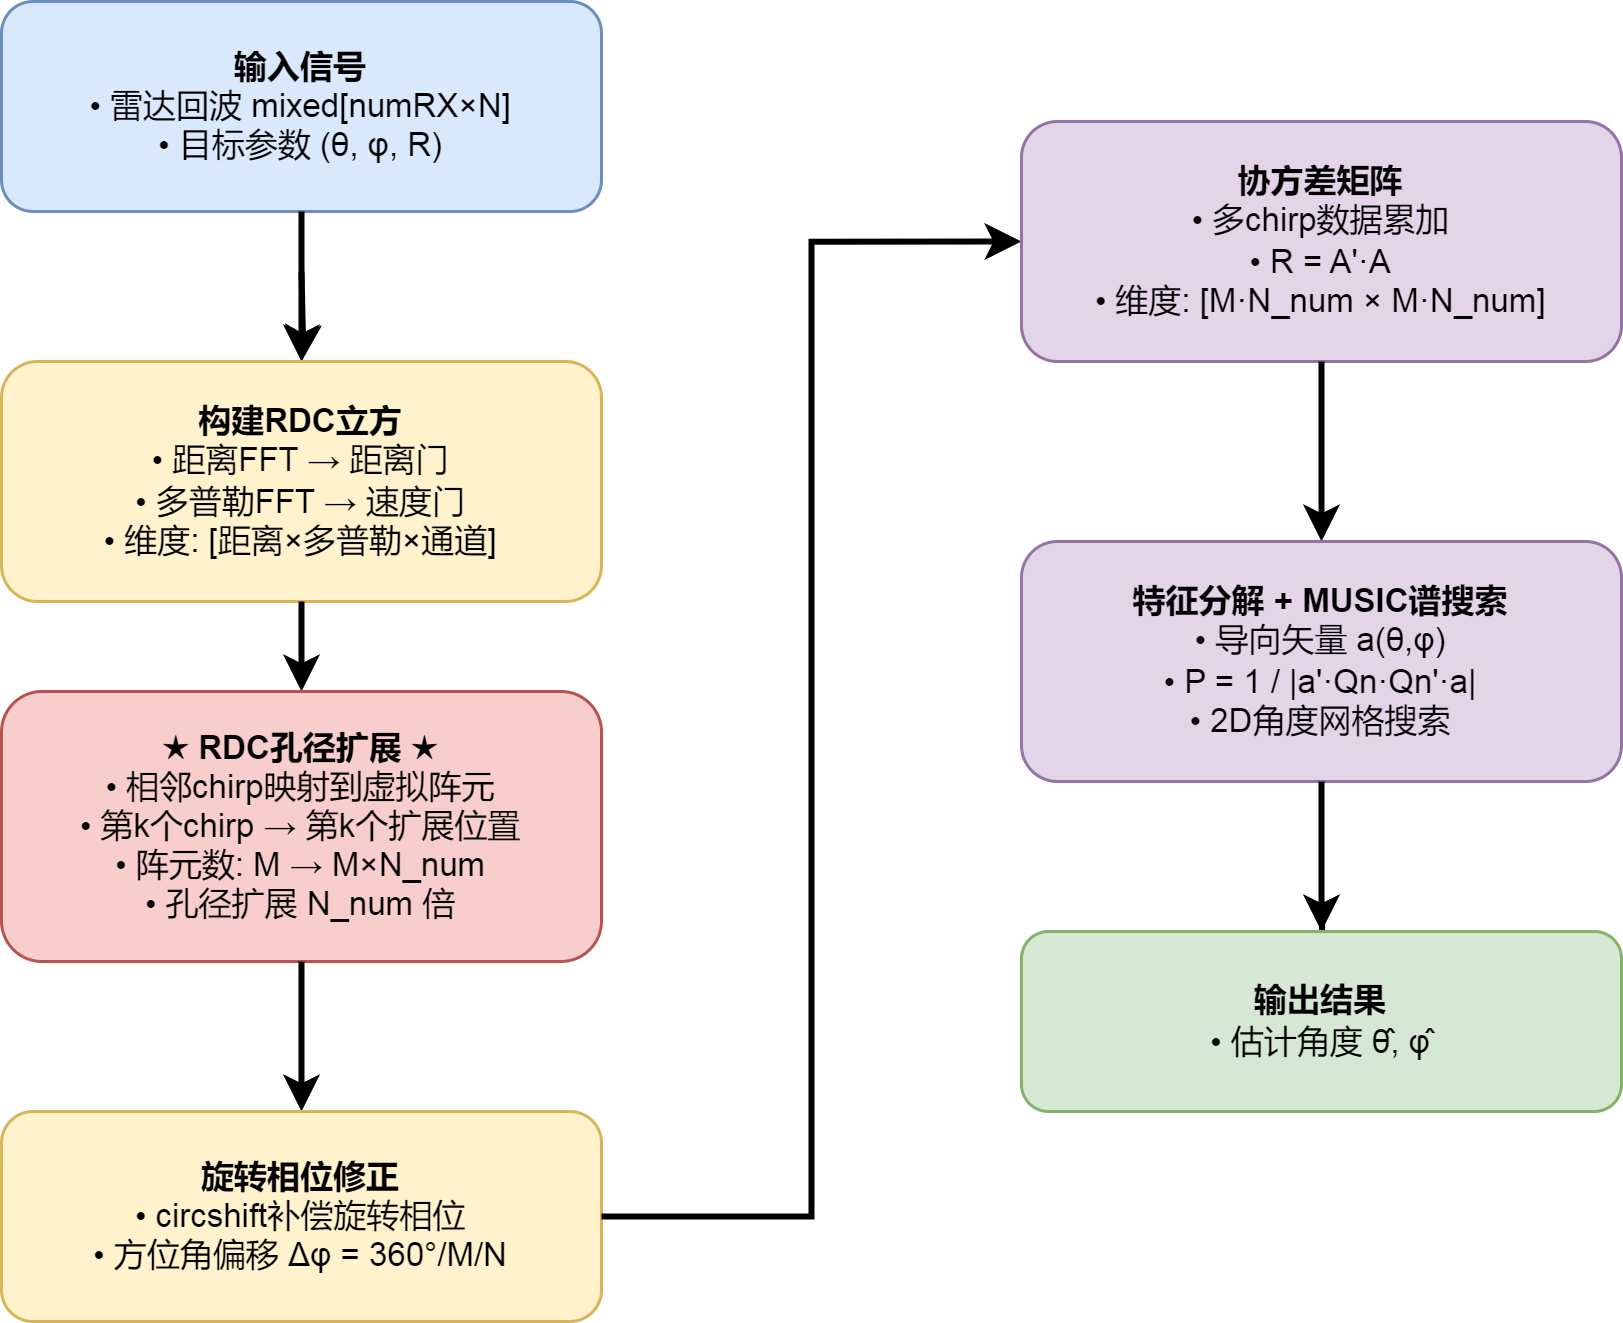

The diagram above was exported from draw.io. Its source (the exported page's mxGraphModel, read from the mxfile embedded in the PNG):
<mxGraphModel dx="1294" dy="851" grid="1" gridSize="10" guides="1" tooltips="1" connect="1" arrows="1" fold="1" page="1" pageScale="1" pageWidth="827" pageHeight="1169" math="0" shadow="0">
  <root>
    <mxCell id="0" />
    <mxCell id="1" parent="0" />
    <mxCell id="input" value="&lt;b&gt;输入信号&lt;/b&gt;&lt;br&gt;• 雷达回波 mixed[numRX×N]&lt;br&gt;• 目标参数 (θ, φ, R)" style="rounded=1;whiteSpace=wrap;html=1;fillColor=#dae8fc;strokeColor=#6c8ebf;fontSize=11" parent="1" vertex="1">
      <mxGeometry x="250" y="210" width="200" height="70" as="geometry" />
    </mxCell>
    <mxCell id="arrow1" style="edgeStyle=orthogonalEdgeStyle;rounded=0;orthogonalLoop=1;jettySize=auto;html=1;strokeWidth=2;entryX=0.5;entryY=0;entryDx=0;entryDy=0;" parent="1" source="input" target="rdc" edge="1">
      <mxGeometry relative="1" as="geometry">
        <mxPoint x="350.0000000000002" y="220" as="targetPoint" />
      </mxGeometry>
    </mxCell>
    <mxCell id="arrow2" style="edgeStyle=orthogonalEdgeStyle;rounded=0;orthogonalLoop=1;jettySize=auto;html=1;strokeWidth=2" parent="1" target="rdc" edge="1">
      <mxGeometry relative="1" as="geometry">
        <mxPoint x="350.0000000000002" y="300" as="sourcePoint" />
      </mxGeometry>
    </mxCell>
    <mxCell id="rdc" value="&lt;b&gt;构建RDC立方&lt;/b&gt;&lt;br&gt;• 距离FFT → 距离门&lt;br&gt;• 多普勒FFT → 速度门&lt;br&gt;• 维度: [距离×多普勒×通道]" style="rounded=1;whiteSpace=wrap;html=1;fillColor=#fff2cc;strokeColor=#d6b656;fontSize=11" parent="1" vertex="1">
      <mxGeometry x="250" y="330" width="200" height="80" as="geometry" />
    </mxCell>
    <mxCell id="arrow3" style="edgeStyle=orthogonalEdgeStyle;rounded=0;orthogonalLoop=1;jettySize=auto;html=1;strokeWidth=2" parent="1" source="rdc" target="expand" edge="1">
      <mxGeometry relative="1" as="geometry" />
    </mxCell>
    <mxCell id="expand" value="&lt;b&gt;★ RDC孔径扩展 ★&lt;/b&gt;&lt;br&gt;• 相邻chirp映射到虚拟阵元&lt;br&gt;• 第k个chirp → 第k个扩展位置&lt;br&gt;• 阵元数: M → M×N_num&lt;br&gt;• 孔径扩展 N_num 倍" style="rounded=1;whiteSpace=wrap;html=1;fillColor=#f8cecc;strokeColor=#b85450;fontSize=11;fontStyle=0" parent="1" vertex="1">
      <mxGeometry x="250" y="440" width="200" height="90" as="geometry" />
    </mxCell>
    <mxCell id="arrow4" style="edgeStyle=orthogonalEdgeStyle;rounded=0;orthogonalLoop=1;jettySize=auto;html=1;strokeWidth=2;exitX=0.5;exitY=1;exitDx=0;exitDy=0;" parent="1" source="expand" target="correct" edge="1">
      <mxGeometry relative="1" as="geometry">
        <Array as="points">
          <mxPoint x="350" y="550" />
          <mxPoint x="350" y="550" />
        </Array>
      </mxGeometry>
    </mxCell>
    <mxCell id="correct" value="&lt;b&gt;旋转相位修正&lt;/b&gt;&lt;br&gt;• circshift补偿旋转相位&lt;br&gt;• 方位角偏移 Δφ = 360°/M/N" style="rounded=1;whiteSpace=wrap;html=1;fillColor=#fff2cc;strokeColor=#d6b656;fontSize=11" parent="1" vertex="1">
      <mxGeometry x="250" y="580" width="200" height="70" as="geometry" />
    </mxCell>
    <mxCell id="arrow5" style="edgeStyle=orthogonalEdgeStyle;rounded=0;orthogonalLoop=1;jettySize=auto;html=1;strokeWidth=2;entryX=0;entryY=0.5;entryDx=0;entryDy=0;" parent="1" source="correct" target="cov" edge="1">
      <mxGeometry relative="1" as="geometry">
        <Array as="points">
          <mxPoint x="520" y="615" />
          <mxPoint x="520" y="290" />
        </Array>
      </mxGeometry>
    </mxCell>
    <mxCell id="cov" value="&lt;b&gt;协方差矩阵&lt;/b&gt;&lt;br&gt;• 多chirp数据累加&lt;br&gt;• R = A'·A&lt;br&gt;• 维度: [M·N_num × M·N_num]" style="rounded=1;whiteSpace=wrap;html=1;fillColor=#e1d5e7;strokeColor=#9673a6;fontSize=11" parent="1" vertex="1">
      <mxGeometry x="590" y="250" width="200" height="80" as="geometry" />
    </mxCell>
    <mxCell id="arrow6" style="edgeStyle=orthogonalEdgeStyle;rounded=0;orthogonalLoop=1;jettySize=auto;html=1;strokeWidth=2;entryX=0.5;entryY=0;entryDx=0;entryDy=0;" parent="1" source="cov" target="music" edge="1">
      <mxGeometry relative="1" as="geometry">
        <mxPoint x="690.0000000000002" y="280" as="targetPoint" />
      </mxGeometry>
    </mxCell>
    <mxCell id="music" value="&lt;b style=&quot;border-color: var(--border-color);&quot;&gt;特征分解 +&amp;nbsp;&lt;/b&gt;&lt;b&gt;MUSIC谱搜索&lt;/b&gt;&lt;br&gt;• 导向矢量 a(θ,φ)&lt;br&gt;• P = 1 / |a'·Qn·Qn'·a|&lt;br&gt;• 2D角度网格搜索" style="rounded=1;whiteSpace=wrap;html=1;fillColor=#e1d5e7;strokeColor=#9673a6;fontSize=11" parent="1" vertex="1">
      <mxGeometry x="590" y="390" width="200" height="80" as="geometry" />
    </mxCell>
    <mxCell id="arrow8" style="edgeStyle=orthogonalEdgeStyle;rounded=0;orthogonalLoop=1;jettySize=auto;html=1;strokeWidth=2;entryX=0.5;entryY=0;entryDx=0;entryDy=0;" parent="1" source="music" target="output" edge="1">
      <mxGeometry relative="1" as="geometry">
        <mxPoint x="690.0000000000002" y="440" as="targetPoint" />
      </mxGeometry>
    </mxCell>
    <mxCell id="arrow9" style="edgeStyle=orthogonalEdgeStyle;rounded=0;orthogonalLoop=1;jettySize=auto;html=1;strokeWidth=2" parent="1" target="output" edge="1">
      <mxGeometry relative="1" as="geometry">
        <mxPoint x="690.0000000000002" y="510" as="sourcePoint" />
      </mxGeometry>
    </mxCell>
    <mxCell id="output" value="&lt;b&gt;输出结果&lt;/b&gt;&lt;br&gt;• 估计角度 θ̂, φ̂" style="rounded=1;whiteSpace=wrap;html=1;fillColor=#d5e8d4;strokeColor=#82b366;fontSize=11" parent="1" vertex="1">
      <mxGeometry x="590" y="520" width="200" height="60" as="geometry" />
    </mxCell>
  </root>
</mxGraphModel>